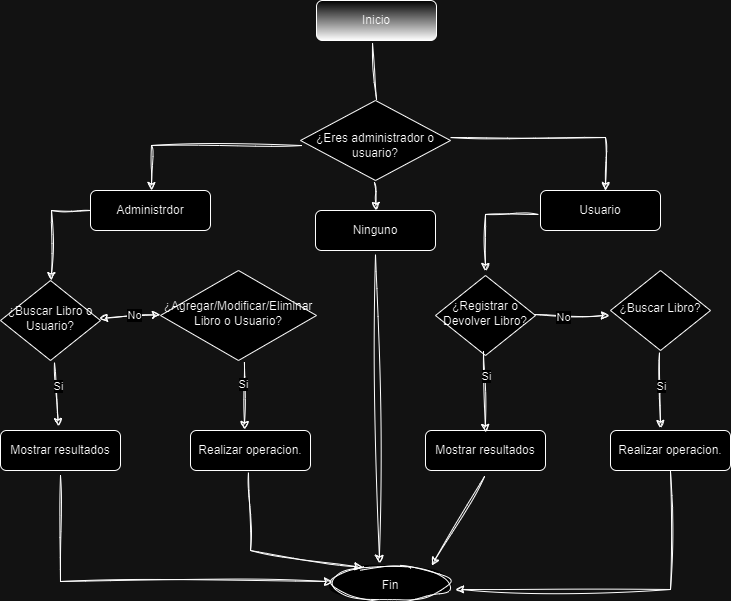

The diagram above was exported from draw.io. Its source (the exported page's mxGraphModel, read from the mxfile embedded in the PNG):
<mxGraphModel dx="826" dy="1632" grid="1" gridSize="10" guides="1" tooltips="1" connect="0" arrows="0" fold="1" page="1" pageScale="1" pageWidth="827" pageHeight="1169" math="0" shadow="0">
  <root>
    <mxCell id="WIyWlLk6GJQsqaUBKTNV-0" />
    <mxCell id="WIyWlLk6GJQsqaUBKTNV-1" parent="WIyWlLk6GJQsqaUBKTNV-0" />
    <mxCell id="WIyWlLk6GJQsqaUBKTNV-3" value="Inicio" style="rounded=1;whiteSpace=wrap;html=1;fontSize=12;glass=0;strokeWidth=1;shadow=0;gradientColor=default;" parent="WIyWlLk6GJQsqaUBKTNV-1" vertex="1">
      <mxGeometry x="326" y="-30" width="120" height="40" as="geometry" />
    </mxCell>
    <mxCell id="WIyWlLk6GJQsqaUBKTNV-6" value="&lt;br&gt;¿Eres administrador o usuario?" style="rhombus;whiteSpace=wrap;html=1;shadow=0;fontFamily=Helvetica;fontSize=12;align=center;strokeWidth=1;spacing=6;spacingTop=-4;" parent="WIyWlLk6GJQsqaUBKTNV-1" vertex="1">
      <mxGeometry x="310" y="70" width="150" height="80" as="geometry" />
    </mxCell>
    <mxCell id="WIyWlLk6GJQsqaUBKTNV-7" value="Administrdor" style="rounded=1;whiteSpace=wrap;html=1;fontSize=12;glass=0;strokeWidth=1;shadow=0;" parent="WIyWlLk6GJQsqaUBKTNV-1" vertex="1">
      <mxGeometry x="100" y="160" width="120" height="40" as="geometry" />
    </mxCell>
    <mxCell id="WIyWlLk6GJQsqaUBKTNV-10" value="¿Buscar Libro o Usuario?" style="rhombus;whiteSpace=wrap;html=1;shadow=0;fontFamily=Helvetica;fontSize=12;align=center;strokeWidth=1;spacing=6;spacingTop=-4;" parent="WIyWlLk6GJQsqaUBKTNV-1" vertex="1">
      <mxGeometry x="10" y="250" width="100" height="80" as="geometry" />
    </mxCell>
    <mxCell id="WIyWlLk6GJQsqaUBKTNV-11" value="Mostrar resultados" style="rounded=1;whiteSpace=wrap;html=1;fontSize=12;glass=0;strokeWidth=1;shadow=0;" parent="WIyWlLk6GJQsqaUBKTNV-1" vertex="1">
      <mxGeometry x="10" y="400" width="120" height="40" as="geometry" />
    </mxCell>
    <mxCell id="WIyWlLk6GJQsqaUBKTNV-12" value="Usuario" style="rounded=1;whiteSpace=wrap;html=1;fontSize=12;glass=0;strokeWidth=1;shadow=0;" parent="WIyWlLk6GJQsqaUBKTNV-1" vertex="1">
      <mxGeometry x="550" y="160" width="120" height="40" as="geometry" />
    </mxCell>
    <mxCell id="GLZ5hImtUjT8zjYn3Dh6-0" value="¿Agregar/Modificar/Eliminar Libro o Usuario?" style="rhombus;whiteSpace=wrap;html=1;shadow=0;fontFamily=Helvetica;fontSize=12;align=center;strokeWidth=1;spacing=6;spacingTop=-4;" vertex="1" parent="WIyWlLk6GJQsqaUBKTNV-1">
      <mxGeometry x="170" y="240" width="156" height="90" as="geometry" />
    </mxCell>
    <mxCell id="GLZ5hImtUjT8zjYn3Dh6-1" value="Realizar operacion." style="rounded=1;whiteSpace=wrap;html=1;fontSize=12;glass=0;strokeWidth=1;shadow=0;" vertex="1" parent="WIyWlLk6GJQsqaUBKTNV-1">
      <mxGeometry x="200" y="400" width="120" height="40" as="geometry" />
    </mxCell>
    <mxCell id="GLZ5hImtUjT8zjYn3Dh6-2" value="" style="ellipse;whiteSpace=wrap;html=1;sketch=1;hachureGap=4;jiggle=2;curveFitting=1;" vertex="1" parent="WIyWlLk6GJQsqaUBKTNV-1">
      <mxGeometry x="340" y="535" width="120" height="35" as="geometry" />
    </mxCell>
    <mxCell id="GLZ5hImtUjT8zjYn3Dh6-3" value="Fin" style="text;html=1;align=center;verticalAlign=middle;whiteSpace=wrap;rounded=0;" vertex="1" parent="WIyWlLk6GJQsqaUBKTNV-1">
      <mxGeometry x="370" y="540" width="60" height="30" as="geometry" />
    </mxCell>
    <mxCell id="GLZ5hImtUjT8zjYn3Dh6-4" value="¿Registrar o Devolver Libro?" style="rhombus;whiteSpace=wrap;html=1;shadow=0;fontFamily=Helvetica;fontSize=12;align=center;strokeWidth=1;spacing=6;spacingTop=-4;" vertex="1" parent="WIyWlLk6GJQsqaUBKTNV-1">
      <mxGeometry x="445" y="245" width="100" height="80" as="geometry" />
    </mxCell>
    <mxCell id="GLZ5hImtUjT8zjYn3Dh6-5" value="¿Buscar Libro?" style="rhombus;whiteSpace=wrap;html=1;shadow=0;fontFamily=Helvetica;fontSize=12;align=center;strokeWidth=1;spacing=6;spacingTop=-4;" vertex="1" parent="WIyWlLk6GJQsqaUBKTNV-1">
      <mxGeometry x="620" y="240" width="100" height="80" as="geometry" />
    </mxCell>
    <mxCell id="GLZ5hImtUjT8zjYn3Dh6-6" value="Mostrar resultados" style="rounded=1;whiteSpace=wrap;html=1;fontSize=12;glass=0;strokeWidth=1;shadow=0;" vertex="1" parent="WIyWlLk6GJQsqaUBKTNV-1">
      <mxGeometry x="435" y="400" width="120" height="40" as="geometry" />
    </mxCell>
    <mxCell id="GLZ5hImtUjT8zjYn3Dh6-7" value="Realizar operacion." style="rounded=1;whiteSpace=wrap;html=1;fontSize=12;glass=0;strokeWidth=1;shadow=0;" vertex="1" parent="WIyWlLk6GJQsqaUBKTNV-1">
      <mxGeometry x="620" y="400" width="120" height="40" as="geometry" />
    </mxCell>
    <mxCell id="GLZ5hImtUjT8zjYn3Dh6-8" value="" style="endArrow=none;html=1;rounded=0;sketch=1;hachureGap=4;jiggle=2;curveFitting=1;exitX=0.507;exitY=-0.012;exitDx=0;exitDy=0;exitPerimeter=0;entryX=0.467;entryY=1.075;entryDx=0;entryDy=0;entryPerimeter=0;" edge="1" parent="WIyWlLk6GJQsqaUBKTNV-1" source="WIyWlLk6GJQsqaUBKTNV-6" target="WIyWlLk6GJQsqaUBKTNV-3">
      <mxGeometry width="50" height="50" relative="1" as="geometry">
        <mxPoint x="340" y="60" as="sourcePoint" />
        <mxPoint x="390" y="10" as="targetPoint" />
      </mxGeometry>
    </mxCell>
    <mxCell id="GLZ5hImtUjT8zjYn3Dh6-10" value="" style="endArrow=classic;html=1;rounded=0;sketch=1;hachureGap=4;jiggle=2;curveFitting=1;exitX=0.007;exitY=0.563;exitDx=0;exitDy=0;exitPerimeter=0;entryX=0.508;entryY=0;entryDx=0;entryDy=0;entryPerimeter=0;" edge="1" parent="WIyWlLk6GJQsqaUBKTNV-1" source="WIyWlLk6GJQsqaUBKTNV-6" target="WIyWlLk6GJQsqaUBKTNV-7">
      <mxGeometry width="50" height="50" relative="1" as="geometry">
        <mxPoint x="250" y="90" as="sourcePoint" />
        <mxPoint x="160" y="120" as="targetPoint" />
        <Array as="points">
          <mxPoint x="161" y="115" />
        </Array>
      </mxGeometry>
    </mxCell>
    <mxCell id="GLZ5hImtUjT8zjYn3Dh6-11" value="" style="endArrow=classic;html=1;rounded=0;sketch=1;hachureGap=4;jiggle=2;curveFitting=1;exitX=1;exitY=0.463;exitDx=0;exitDy=0;exitPerimeter=0;entryX=0.542;entryY=0;entryDx=0;entryDy=0;entryPerimeter=0;" edge="1" parent="WIyWlLk6GJQsqaUBKTNV-1" source="WIyWlLk6GJQsqaUBKTNV-6" target="WIyWlLk6GJQsqaUBKTNV-12">
      <mxGeometry width="50" height="50" relative="1" as="geometry">
        <mxPoint x="505" y="90" as="sourcePoint" />
        <mxPoint x="555" y="40" as="targetPoint" />
        <Array as="points">
          <mxPoint x="615" y="107" />
        </Array>
      </mxGeometry>
    </mxCell>
    <mxCell id="GLZ5hImtUjT8zjYn3Dh6-12" value="" style="endArrow=classic;html=1;rounded=0;sketch=1;hachureGap=4;jiggle=2;curveFitting=1;entryX=0.51;entryY=0;entryDx=0;entryDy=0;entryPerimeter=0;exitX=0;exitY=0.5;exitDx=0;exitDy=0;exitPerimeter=0;" edge="1" parent="WIyWlLk6GJQsqaUBKTNV-1" source="WIyWlLk6GJQsqaUBKTNV-7" target="WIyWlLk6GJQsqaUBKTNV-10">
      <mxGeometry width="50" height="50" relative="1" as="geometry">
        <mxPoint x="10" y="240" as="sourcePoint" />
        <mxPoint x="60" y="190" as="targetPoint" />
        <Array as="points">
          <mxPoint x="61" y="180" />
        </Array>
      </mxGeometry>
    </mxCell>
    <mxCell id="GLZ5hImtUjT8zjYn3Dh6-13" value="" style="endArrow=classic;html=1;rounded=0;sketch=1;hachureGap=4;jiggle=2;curveFitting=1;exitX=-0.017;exitY=0.6;exitDx=0;exitDy=0;exitPerimeter=0;entryX=0.5;entryY=-0.05;entryDx=0;entryDy=0;entryPerimeter=0;" edge="1" parent="WIyWlLk6GJQsqaUBKTNV-1" source="WIyWlLk6GJQsqaUBKTNV-12" target="GLZ5hImtUjT8zjYn3Dh6-4">
      <mxGeometry width="50" height="50" relative="1" as="geometry">
        <mxPoint x="470" y="230" as="sourcePoint" />
        <mxPoint x="520" y="180" as="targetPoint" />
        <Array as="points">
          <mxPoint x="495" y="184" />
        </Array>
      </mxGeometry>
    </mxCell>
    <mxCell id="GLZ5hImtUjT8zjYn3Dh6-16" value="" style="endArrow=classic;html=1;rounded=0;sketch=1;hachureGap=4;jiggle=2;curveFitting=1;exitX=0.54;exitY=1.025;exitDx=0;exitDy=0;exitPerimeter=0;entryX=0.483;entryY=-0.1;entryDx=0;entryDy=0;entryPerimeter=0;" edge="1" parent="WIyWlLk6GJQsqaUBKTNV-1" source="WIyWlLk6GJQsqaUBKTNV-10" target="WIyWlLk6GJQsqaUBKTNV-11">
      <mxGeometry width="50" height="50" relative="1" as="geometry">
        <mxPoint x="80" y="370" as="sourcePoint" />
        <mxPoint x="130" y="320" as="targetPoint" />
      </mxGeometry>
    </mxCell>
    <mxCell id="GLZ5hImtUjT8zjYn3Dh6-28" value="Si" style="edgeLabel;html=1;align=center;verticalAlign=middle;resizable=0;points=[];sketch=1;hachureGap=4;jiggle=2;curveFitting=1;" vertex="1" connectable="0" parent="GLZ5hImtUjT8zjYn3Dh6-16">
      <mxGeometry x="-0.2471" y="2" relative="1" as="geometry">
        <mxPoint as="offset" />
      </mxGeometry>
    </mxCell>
    <mxCell id="GLZ5hImtUjT8zjYn3Dh6-18" value="" style="endArrow=classic;html=1;rounded=0;sketch=1;hachureGap=4;jiggle=2;curveFitting=1;exitX=0.5;exitY=1.125;exitDx=0;exitDy=0;exitPerimeter=0;entryX=0.017;entryY=0.457;entryDx=0;entryDy=0;entryPerimeter=0;" edge="1" parent="WIyWlLk6GJQsqaUBKTNV-1" source="WIyWlLk6GJQsqaUBKTNV-11" target="GLZ5hImtUjT8zjYn3Dh6-2">
      <mxGeometry width="50" height="50" relative="1" as="geometry">
        <mxPoint x="300" y="610" as="sourcePoint" />
        <mxPoint x="350" y="560" as="targetPoint" />
        <Array as="points">
          <mxPoint x="70" y="551" />
        </Array>
      </mxGeometry>
    </mxCell>
    <mxCell id="GLZ5hImtUjT8zjYn3Dh6-20" value="" style="endArrow=classic;html=1;rounded=0;sketch=1;hachureGap=4;jiggle=2;curveFitting=1;exitX=0.483;exitY=1.05;exitDx=0;exitDy=0;exitPerimeter=0;entryX=0.267;entryY=0.057;entryDx=0;entryDy=0;entryPerimeter=0;" edge="1" parent="WIyWlLk6GJQsqaUBKTNV-1" source="GLZ5hImtUjT8zjYn3Dh6-1" target="GLZ5hImtUjT8zjYn3Dh6-2">
      <mxGeometry width="50" height="50" relative="1" as="geometry">
        <mxPoint x="290" y="520" as="sourcePoint" />
        <mxPoint x="340" y="470" as="targetPoint" />
        <Array as="points">
          <mxPoint x="260" y="520" />
        </Array>
      </mxGeometry>
    </mxCell>
    <mxCell id="GLZ5hImtUjT8zjYn3Dh6-21" value="" style="endArrow=classic;html=1;rounded=0;sketch=1;hachureGap=4;jiggle=2;curveFitting=1;entryX=0.842;entryY=0;entryDx=0;entryDy=0;entryPerimeter=0;exitX=0.492;exitY=1.15;exitDx=0;exitDy=0;exitPerimeter=0;" edge="1" parent="WIyWlLk6GJQsqaUBKTNV-1" source="GLZ5hImtUjT8zjYn3Dh6-6" target="GLZ5hImtUjT8zjYn3Dh6-2">
      <mxGeometry width="50" height="50" relative="1" as="geometry">
        <mxPoint x="480" y="480" as="sourcePoint" />
        <mxPoint x="500" y="450" as="targetPoint" />
      </mxGeometry>
    </mxCell>
    <mxCell id="GLZ5hImtUjT8zjYn3Dh6-22" value="" style="endArrow=classic;html=1;rounded=0;sketch=1;hachureGap=4;jiggle=2;curveFitting=1;entryX=1.042;entryY=0.686;entryDx=0;entryDy=0;entryPerimeter=0;exitX=0.5;exitY=1.025;exitDx=0;exitDy=0;exitPerimeter=0;" edge="1" parent="WIyWlLk6GJQsqaUBKTNV-1" source="GLZ5hImtUjT8zjYn3Dh6-7" target="GLZ5hImtUjT8zjYn3Dh6-2">
      <mxGeometry width="50" height="50" relative="1" as="geometry">
        <mxPoint x="620" y="535" as="sourcePoint" />
        <mxPoint x="670" y="485" as="targetPoint" />
        <Array as="points">
          <mxPoint x="680" y="559" />
        </Array>
      </mxGeometry>
    </mxCell>
    <mxCell id="GLZ5hImtUjT8zjYn3Dh6-23" value="" style="endArrow=classic;html=1;rounded=0;sketch=1;hachureGap=4;jiggle=2;curveFitting=1;entryX=0.5;entryY=0.05;entryDx=0;entryDy=0;entryPerimeter=0;exitX=0.48;exitY=0.95;exitDx=0;exitDy=0;exitPerimeter=0;" edge="1" parent="WIyWlLk6GJQsqaUBKTNV-1" source="GLZ5hImtUjT8zjYn3Dh6-4" target="GLZ5hImtUjT8zjYn3Dh6-6">
      <mxGeometry width="50" height="50" relative="1" as="geometry">
        <mxPoint x="360" y="330" as="sourcePoint" />
        <mxPoint x="410" y="280" as="targetPoint" />
      </mxGeometry>
    </mxCell>
    <mxCell id="GLZ5hImtUjT8zjYn3Dh6-33" value="Si" style="edgeLabel;html=1;align=center;verticalAlign=middle;resizable=0;points=[];sketch=1;hachureGap=4;jiggle=2;curveFitting=1;" vertex="1" connectable="0" parent="GLZ5hImtUjT8zjYn3Dh6-23">
      <mxGeometry x="-0.3813" y="2" relative="1" as="geometry">
        <mxPoint as="offset" />
      </mxGeometry>
    </mxCell>
    <mxCell id="GLZ5hImtUjT8zjYn3Dh6-25" value="" style="endArrow=classic;html=1;rounded=0;sketch=1;hachureGap=4;jiggle=2;curveFitting=1;exitX=0.99;exitY=0.488;exitDx=0;exitDy=0;exitPerimeter=0;entryX=-0.01;entryY=0.563;entryDx=0;entryDy=0;entryPerimeter=0;" edge="1" parent="WIyWlLk6GJQsqaUBKTNV-1" source="GLZ5hImtUjT8zjYn3Dh6-4" target="GLZ5hImtUjT8zjYn3Dh6-5">
      <mxGeometry width="50" height="50" relative="1" as="geometry">
        <mxPoint x="570" y="325" as="sourcePoint" />
        <mxPoint x="620" y="275" as="targetPoint" />
      </mxGeometry>
    </mxCell>
    <mxCell id="GLZ5hImtUjT8zjYn3Dh6-35" value="No" style="edgeLabel;html=1;align=center;verticalAlign=middle;resizable=0;points=[];sketch=1;hachureGap=4;jiggle=2;curveFitting=1;" vertex="1" connectable="0" parent="GLZ5hImtUjT8zjYn3Dh6-25">
      <mxGeometry x="-0.2261" y="-2" relative="1" as="geometry">
        <mxPoint as="offset" />
      </mxGeometry>
    </mxCell>
    <mxCell id="GLZ5hImtUjT8zjYn3Dh6-26" value="" style="endArrow=classic;html=1;rounded=0;sketch=1;hachureGap=4;jiggle=2;curveFitting=1;exitX=0.49;exitY=1.025;exitDx=0;exitDy=0;exitPerimeter=0;entryX=0.417;entryY=-0.05;entryDx=0;entryDy=0;entryPerimeter=0;" edge="1" parent="WIyWlLk6GJQsqaUBKTNV-1" source="GLZ5hImtUjT8zjYn3Dh6-5" target="GLZ5hImtUjT8zjYn3Dh6-7">
      <mxGeometry width="50" height="50" relative="1" as="geometry">
        <mxPoint x="640" y="380" as="sourcePoint" />
        <mxPoint x="690" y="330" as="targetPoint" />
      </mxGeometry>
    </mxCell>
    <mxCell id="GLZ5hImtUjT8zjYn3Dh6-34" value="Si" style="edgeLabel;html=1;align=center;verticalAlign=middle;resizable=0;points=[];sketch=1;hachureGap=4;jiggle=2;curveFitting=1;" vertex="1" connectable="0" parent="GLZ5hImtUjT8zjYn3Dh6-26">
      <mxGeometry x="-0.1051" y="1" relative="1" as="geometry">
        <mxPoint as="offset" />
      </mxGeometry>
    </mxCell>
    <mxCell id="GLZ5hImtUjT8zjYn3Dh6-29" value="" style="endArrow=classic;html=1;rounded=0;sketch=1;hachureGap=4;jiggle=2;curveFitting=1;exitX=0.538;exitY=1.022;exitDx=0;exitDy=0;exitPerimeter=0;entryX=0.45;entryY=-0.025;entryDx=0;entryDy=0;entryPerimeter=0;" edge="1" parent="WIyWlLk6GJQsqaUBKTNV-1" source="GLZ5hImtUjT8zjYn3Dh6-0" target="GLZ5hImtUjT8zjYn3Dh6-1">
      <mxGeometry width="50" height="50" relative="1" as="geometry">
        <mxPoint x="360" y="340" as="sourcePoint" />
        <mxPoint x="410" y="290" as="targetPoint" />
      </mxGeometry>
    </mxCell>
    <mxCell id="GLZ5hImtUjT8zjYn3Dh6-30" value="Si" style="edgeLabel;html=1;align=center;verticalAlign=middle;resizable=0;points=[];sketch=1;hachureGap=4;jiggle=2;curveFitting=1;" vertex="1" connectable="0" parent="GLZ5hImtUjT8zjYn3Dh6-29">
      <mxGeometry x="-0.3551" y="-1" relative="1" as="geometry">
        <mxPoint as="offset" />
      </mxGeometry>
    </mxCell>
    <mxCell id="GLZ5hImtUjT8zjYn3Dh6-31" value="" style="endArrow=classic;startArrow=classic;html=1;rounded=0;sketch=1;hachureGap=4;jiggle=2;curveFitting=1;entryX=0;entryY=0.489;entryDx=0;entryDy=0;entryPerimeter=0;exitX=0.99;exitY=0.475;exitDx=0;exitDy=0;exitPerimeter=0;" edge="1" parent="WIyWlLk6GJQsqaUBKTNV-1" source="WIyWlLk6GJQsqaUBKTNV-10" target="GLZ5hImtUjT8zjYn3Dh6-0">
      <mxGeometry width="50" height="50" relative="1" as="geometry">
        <mxPoint x="110" y="295" as="sourcePoint" />
        <mxPoint x="160" y="245" as="targetPoint" />
      </mxGeometry>
    </mxCell>
    <mxCell id="GLZ5hImtUjT8zjYn3Dh6-32" value="No" style="edgeLabel;html=1;align=center;verticalAlign=middle;resizable=0;points=[];sketch=1;hachureGap=4;jiggle=2;curveFitting=1;" vertex="1" connectable="0" parent="GLZ5hImtUjT8zjYn3Dh6-31">
      <mxGeometry x="0.1299" y="1" relative="1" as="geometry">
        <mxPoint as="offset" />
      </mxGeometry>
    </mxCell>
    <mxCell id="GLZ5hImtUjT8zjYn3Dh6-36" value="Ninguno" style="rounded=1;whiteSpace=wrap;html=1;fontSize=12;glass=0;strokeWidth=1;shadow=0;" vertex="1" parent="WIyWlLk6GJQsqaUBKTNV-1">
      <mxGeometry x="325" y="180" width="120" height="40" as="geometry" />
    </mxCell>
    <mxCell id="GLZ5hImtUjT8zjYn3Dh6-37" value="" style="endArrow=classic;html=1;rounded=0;sketch=1;hachureGap=4;jiggle=2;curveFitting=1;exitX=0.5;exitY=1.1;exitDx=0;exitDy=0;exitPerimeter=0;entryX=0.408;entryY=-0.057;entryDx=0;entryDy=0;entryPerimeter=0;" edge="1" parent="WIyWlLk6GJQsqaUBKTNV-1" source="GLZ5hImtUjT8zjYn3Dh6-36" target="GLZ5hImtUjT8zjYn3Dh6-2">
      <mxGeometry width="50" height="50" relative="1" as="geometry">
        <mxPoint x="360" y="330" as="sourcePoint" />
        <mxPoint x="410" y="280" as="targetPoint" />
      </mxGeometry>
    </mxCell>
    <mxCell id="GLZ5hImtUjT8zjYn3Dh6-38" value="" style="endArrow=classic;html=1;rounded=0;sketch=1;hachureGap=4;jiggle=2;curveFitting=1;exitX=0.493;exitY=1.025;exitDx=0;exitDy=0;exitPerimeter=0;entryX=0.508;entryY=0;entryDx=0;entryDy=0;entryPerimeter=0;" edge="1" parent="WIyWlLk6GJQsqaUBKTNV-1" source="WIyWlLk6GJQsqaUBKTNV-6" target="GLZ5hImtUjT8zjYn3Dh6-36">
      <mxGeometry width="50" height="50" relative="1" as="geometry">
        <mxPoint x="360" y="290" as="sourcePoint" />
        <mxPoint x="410" y="240" as="targetPoint" />
      </mxGeometry>
    </mxCell>
  </root>
</mxGraphModel>